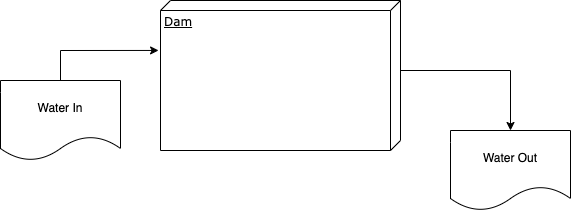

The diagram above was exported from draw.io. Its source (the exported page's mxGraphModel, read from the mxfile embedded in the PNG):
<mxGraphModel dx="1115" dy="703" grid="1" gridSize="10" guides="1" tooltips="1" connect="1" arrows="1" fold="1" page="1" pageScale="1" pageWidth="850" pageHeight="1100" math="0" shadow="0">
  <root>
    <mxCell id="0" />
    <mxCell id="1" parent="0" />
    <mxCell id="2" value="Dam" style="verticalAlign=top;align=left;spacingTop=8;spacingLeft=2;spacingRight=12;shape=cube;size=10;direction=south;fontStyle=4;html=1;rounded=0;shadow=0;comic=0;labelBackgroundColor=none;strokeWidth=1;fontFamily=Verdana;fontSize=12" vertex="1" parent="1">
      <mxGeometry x="200" y="120" width="240" height="150" as="geometry" />
    </mxCell>
    <mxCell id="3" value="Water In" style="shape=document;whiteSpace=wrap;html=1;boundedLbl=1;" vertex="1" parent="1">
      <mxGeometry x="40" y="200" width="120" height="80" as="geometry" />
    </mxCell>
    <mxCell id="4" value="Water Out" style="shape=document;whiteSpace=wrap;html=1;boundedLbl=1;" vertex="1" parent="1">
      <mxGeometry x="490" y="250" width="120" height="80" as="geometry" />
    </mxCell>
    <mxCell id="5" value="" style="endArrow=classic;html=1;rounded=0;entryX=0.333;entryY=1.008;entryDx=0;entryDy=0;exitX=0.5;exitY=0;exitDx=0;exitDy=0;entryPerimeter=0;" edge="1" source="3" target="2" parent="1">
      <mxGeometry width="50" height="50" relative="1" as="geometry">
        <mxPoint x="90" y="70" as="sourcePoint" />
        <mxPoint x="250" y="18" as="targetPoint" />
        <Array as="points">
          <mxPoint x="100" y="170" />
        </Array>
      </mxGeometry>
    </mxCell>
    <mxCell id="6" value="" style="endArrow=classic;html=1;rounded=0;exitX=0;exitY=0;exitDx=70;exitDy=0;exitPerimeter=0;entryX=0.5;entryY=0;entryDx=0;entryDy=0;" edge="1" source="2" target="4" parent="1">
      <mxGeometry width="50" height="50" relative="1" as="geometry">
        <mxPoint x="110" y="210" as="sourcePoint" />
        <mxPoint x="570" y="80" as="targetPoint" />
        <Array as="points">
          <mxPoint x="550" y="190" />
        </Array>
      </mxGeometry>
    </mxCell>
  </root>
</mxGraphModel>